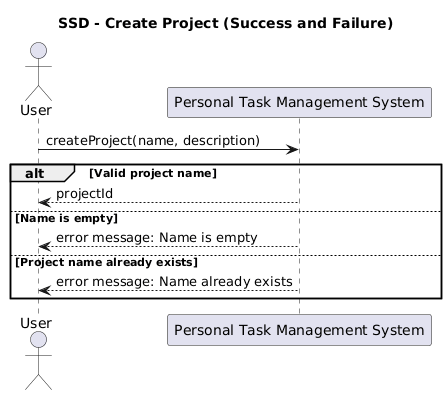

The diagram above was rendered by PlantUML. Its source (embedded in the PNG):
@startuml
title SSD - Create Project (Success and Failure)

actor User
participant "Personal Task Management System" as System

User -> System : createProject(name, description)

alt Valid project name
    System --> User : projectId
else Name is empty
    System --> User : error message: Name is empty
else Project name already exists
    System --> User : error message: Name already exists
end
@enduml